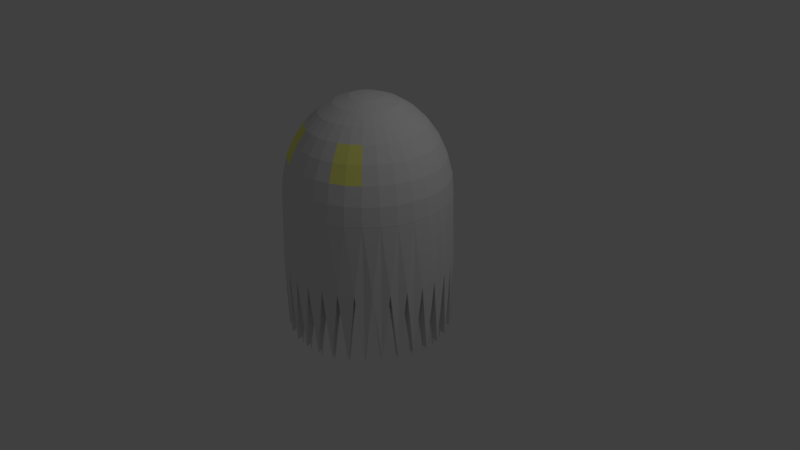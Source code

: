 # Source: chaser.blend  (saved by Blender 2.78.0; exported with 4.5.12 LTS)
import bpy
from mathutils import Matrix  # noqa: F401  (used for matrix-valued properties, if any)

bpy.ops.wm.read_factory_settings(use_empty=True)
scene = bpy.context.scene
scene.name = 'Scene'

# ---- collections
col_collection_1 = bpy.data.collections.new('Collection 1'); scene.collection.children.link(col_collection_1)

# ---- materials (node trees are filled in below, after node groups)
mat_eyes = bpy.data.materials.new('Eyes')
mat_eyes.alpha_threshold = 0.0
mat_eyes.use_transparent_shadow = False
mat_eyes.diffuse_color = (1.0, 1.0, 0.25, 1.0)
mat_eyes.roughness = 0.5
mat_chaser = bpy.data.materials.new('Chaser')
mat_chaser.alpha_threshold = 0.0
mat_chaser.use_transparent_shadow = False
mat_chaser.roughness = 0.5

# ---- material node trees

# ---- world
world_world = bpy.data.worlds.new('World'); scene.world = world_world
world_world.color = (0.05088, 0.05088, 0.05088)
world_world.use_sun_shadow = False
world_world.sun_shadow_jitter_overblur = 0.0
world_world.cycles.sampling_method = 'MANUAL'

# ---- cameras
cam_camera = bpy.data.cameras.new('Camera')
cam_camera.clip_end = 100.0
cam_camera.lens = 35.0
cam_camera.sensor_width = 32.0
cam_camera.sensor_height = 18.0
cam_camera.ortho_scale = 7.314
cam_camera.dof.focus_distance = 0.0
cam_camera.dof.aperture_fstop = 128.0

# ---- lights
light_lamp = bpy.data.lights.new('Lamp', 'POINT')
light_lamp.transmission_factor = 0.0
light_lamp.cutoff_distance = 30.0
light_lamp.energy = 100.0
light_lamp.shadow_buffer_clip_start = 1.001
light_lamp.shadow_soft_size = 0.1
light_lamp.shadow_maximum_resolution = 0.006
light_lamp.use_absolute_resolution = True

# ---- meshes
me_sphere_001 = bpy.data.meshes.new('Sphere.001')
me_sphere_001.from_pydata([(0.5, -0.5, 0.7071), (0.5879, -0.5879, 0.5556), (0.6533, -0.6533, 0.3827), (0.3928, -0.5879, 0.7071), (0.4619, -0.6913, 0.5556), (0.5133, -0.7682, 0.3827), (0.2706, -0.6533, 0.7071), (0.3182, -0.7682, 0.5556), (0.3536, -0.8536, 0.3827), (-0.2706, -0.6533, 0.7071), (-0.3182, -0.7682, 0.5556), (-0.3536, -0.8536, 0.3827), (-0.3928, -0.5879, 0.7071), (-0.4619, -0.6913, 0.5556), (-0.5133, -0.7682, 0.3827), (-0.5, -0.5, 0.7071), (-0.5879, -0.5879, 0.5556), (-0.6533, -0.6533, 0.3827), (0.5826, -0.5815, 0.55), (0.4573, -0.6844, 0.55), (0.3885, -0.5815, 0.7007), (0.4951, -0.494, 0.7008), (0.6477, -0.6465, 0.378), (0.5084, -0.7608, 0.378), (0.3142, -0.7608, 0.55), (0.2669, -0.6465, 0.7008), (0.3494, -0.8458, 0.378), (-0.3142, -0.7608, 0.55), (-0.4573, -0.6844, 0.55), (-0.3885, -0.5815, 0.7007), (-0.2669, -0.6465, 0.7008), (-0.3494, -0.8458, 0.378), (-0.5084, -0.7608, 0.378), (-0.5826, -0.5815, 0.55), (-0.4951, -0.494, 0.7008), (-0.6477, -0.6465, 0.378)], [], [(1, 0, 3, 4), (2, 1, 4, 5), (4, 3, 6, 7), (5, 4, 7, 8), (10, 9, 12, 13), (11, 10, 13, 14), (13, 12, 15, 16), (14, 13, 16, 17), (18, 19, 20, 21), (22, 23, 19, 18), (19, 24, 25, 20), (23, 26, 24, 19), (27, 28, 29, 30), (31, 32, 28, 27), (28, 33, 34, 29), (32, 35, 33, 28), (10, 11, 31, 27), (2, 5, 23, 22), (15, 12, 29, 34), (7, 6, 25, 24), (0, 1, 18, 21), (8, 7, 24, 26), (14, 17, 35, 32), (1, 2, 22, 18), (5, 8, 26, 23), (12, 9, 30, 29), (6, 3, 20, 25), (11, 14, 32, 31), (3, 0, 21, 20), (16, 15, 34, 33), (9, 10, 27, 30), (17, 16, 33, 35)])
me_sphere_001.materials.append(mat_eyes)
me_sphere_001.use_remesh_preserve_volume = False
me_sphere_001.use_remesh_preserve_attributes = False
me_sphere_001.use_mirror_vertex_groups = False
me_sphere_001.update()
me_sphere = bpy.data.meshes.new('Sphere')
me_sphere.from_pydata([(0.03806, 0.1913, 0.9808), (0.07466, 0.3753, 0.9239), (0.1084, 0.5449, 0.8315), (0.1379, 0.6935, 0.7071), (0.1622, 0.8155, 0.5556), (0.1802, 0.9061, 0.3827), (0.1913, 0.9619, 0.1951), (0.1951, 0.9808, 7.55e-08), (0.07466, 0.1802, 0.9808), (0.1464, 0.3536, 0.9239), (0.2126, 0.5133, 0.8315), (0.2706, 0.6533, 0.7071), (0.3182, 0.7682, 0.5556), (0.3536, 0.8536, 0.3827), (0.3753, 0.9061, 0.1951), (0.3827, 0.9239, 7.55e-08), (0.1084, 0.1622, 0.9808), (0.2126, 0.3182, 0.9239), (0.3087, 0.4619, 0.8315), (0.3928, 0.5879, 0.7071), (0.4619, 0.6913, 0.5556), (0.5133, 0.7682, 0.3827), (0.5449, 0.8155, 0.1951), (0.5556, 0.8315, 7.55e-08), (0.1379, 0.1379, 0.9808), (0.2706, 0.2706, 0.9239), (0.3928, 0.3928, 0.8315), (0.5, 0.5, 0.7071), (0.5879, 0.5879, 0.5556), (0.6533, 0.6533, 0.3827), (0.6935, 0.6935, 0.1951), (0.7071, 0.7071, 7.55e-08), (0.1622, 0.1084, 0.9808), (0.3182, 0.2126, 0.9239), (0.4619, 0.3087, 0.8315), (0.5879, 0.3928, 0.7071), (0.6913, 0.4619, 0.5556), (0.7682, 0.5133, 0.3827), (0.8155, 0.5449, 0.1951), (0.8315, 0.5556, 7.55e-08), (0.1802, 0.07466, 0.9808), (0.3536, 0.1464, 0.9239), (0.5133, 0.2126, 0.8315), (0.6533, 0.2706, 0.7071), (0.7682, 0.3182, 0.5556), (0.8536, 0.3536, 0.3827), (0.9061, 0.3753, 0.1951), (0.9239, 0.3827, 7.55e-08), (0.1913, 0.03806, 0.9808), (0.3753, 0.07466, 0.9239), (0.5449, 0.1084, 0.8315), (0.6935, 0.1379, 0.7071), (0.8155, 0.1622, 0.5556), (0.9061, 0.1802, 0.3827), (0.9619, 0.1913, 0.1951), (0.9808, 0.1951, 7.55e-08), (0.1951, -3.266e-07, 0.9808), (0.3827, -3.192e-07, 0.9239), (0.5556, -3.117e-07, 0.8315), (0.7071, -3.192e-07, 0.7071), (0.8315, -3.341e-07, 0.5556), (0.9239, -2.745e-07, 0.3827), (0.9808, -3.937e-07, 0.1951), (1.0, -3.788e-07, 7.55e-08), (0.1913, -0.03806, 0.9808), (0.3753, -0.07466, 0.9239), (0.5449, -0.1084, 0.8315), (0.6935, -0.138, 0.7071), (0.8155, -0.1622, 0.5556), (0.9061, -0.1802, 0.3827), (0.9619, -0.1913, 0.1951), (0.9808, -0.1951, 7.55e-08), (0.1802, -0.07466, 0.9808), (0.3536, -0.1464, 0.9239), (0.5133, -0.2126, 0.8315), (0.6533, -0.2706, 0.7071), (0.7682, -0.3182, 0.5556), (0.8536, -0.3536, 0.3827), (0.9061, -0.3753, 0.1951), (0.9239, -0.3827, 7.55e-08), (0.1622, -0.1084, 0.9808), (0.3182, -0.2126, 0.9239), (0.4619, -0.3087, 0.8315), (0.5879, -0.3928, 0.7071), (0.6913, -0.4619, 0.5556), (0.7682, -0.5133, 0.3827), (0.8155, -0.5449, 0.1951), (0.8315, -0.5556, 7.55e-08), (0.1379, -0.138, 0.9808), (0.2706, -0.2706, 0.9239), (0.3928, -0.3928, 0.8315), (0.5, -0.5, 0.7071), (0.5879, -0.5879, 0.5556), (0.6533, -0.6533, 0.3827), (0.6935, -0.6935, 0.1951), (0.7071, -0.7071, 7.55e-08), (0.1084, -0.1622, 0.9808), (0.2126, -0.3182, 0.9239), (0.3087, -0.4619, 0.8315), (0.3928, -0.5879, 0.7071), (0.5133, -0.7682, 0.3827), (0.5449, -0.8155, 0.1951), (0.5556, -0.8315, 7.55e-08), (0.3827, -0.9239, 0.01), (0.07466, -0.1802, 0.9808), (0.1464, -0.3536, 0.9239), (0.2126, -0.5133, 0.8315), (0.2706, -0.6533, 0.7071), (0.3182, -0.7682, 0.5556), (0.3536, -0.8536, 0.3827), (0.3753, -0.9061, 0.1951), (0.3827, -0.9239, 7.55e-08), (1.0, -3.788e-07, 0.01), (0.5556, -0.8315, 0.01), (-1.0, -1.404e-07, 0.01), (0.03806, -0.1913, 0.9808), (0.07466, -0.3753, 0.9239), (0.1084, -0.5449, 0.8315), (0.1379, -0.6935, 0.7071), (0.1622, -0.8155, 0.5556), (0.1802, -0.9061, 0.3827), (0.1913, -0.9619, 0.1951), (0.1951, -0.9808, 7.55e-08), (-0.7071, -0.7071, 0.01), (0.9808, -0.1951, 0.01), (0.7071, -0.7071, 0.01), (-0.9808, -0.1951, 0.01), (-0.3827, 0.9239, 0.01), (-7.212e-09, -0.1951, 0.9808), (4.122e-08, -0.3827, 0.9239), (2.632e-08, -0.5556, 0.8315), (-2.584e-08, -0.7071, 0.7071), (-8.544e-08, -0.8315, 0.5556), (6.357e-08, -0.9239, 0.3827), (-8.544e-08, -0.9808, 0.1951), (-1.003e-07, -1.0, 7.55e-08), (-0.7071, 0.7071, 0.01), (-0.8315, -0.5556, 0.01), (0.9239, -0.3827, 0.01), (0.8315, -0.5556, 0.01), (-0.9239, -0.3827, 0.01), (-0.5556, 0.8315, 0.01), (2.722e-07, 1.0, 0.01), (-0.03806, -0.1913, 0.9808), (-0.07466, -0.3753, 0.9239), (-0.1084, -0.5449, 0.8315), (-0.1379, -0.6935, 0.7071), (-0.1622, -0.8155, 0.5556), (-0.1802, -0.9061, 0.3827), (-0.1913, -0.9619, 0.1951), (-0.1951, -0.9808, 7.55e-08), (-0.9808, 0.1951, 0.01), (0.1951, -0.9808, 0.01), (0.1951, 0.9808, 0.01), (0.3827, 0.9239, 0.01), (-1.003e-07, -1.0, 0.01), (-0.9239, 0.3827, 0.01), (-0.1951, 0.9808, 0.01), (-0.07466, -0.1802, 0.9808), (-0.1464, -0.3536, 0.9239), (-0.2126, -0.5133, 0.8315), (-0.2706, -0.6533, 0.7071), (-0.3182, -0.7682, 0.5556), (-0.3536, -0.8536, 0.3827), (-0.3753, -0.9061, 0.1951), (-0.3827, -0.9239, 7.55e-08), (-0.1951, -0.9808, 0.01), (0.5556, 0.8315, 0.01), (0.7071, 0.7071, 0.01), (-0.3827, -0.9239, 0.01), (-0.8315, 0.5556, 0.01), (-0.1084, -0.1622, 0.9808), (-0.2126, -0.3182, 0.9239), (-0.3087, -0.4619, 0.8315), (-0.3928, -0.5879, 0.7071), (-0.5133, -0.7682, 0.3827), (-0.5449, -0.8155, 0.1951), (-0.5556, -0.8315, 7.55e-08), (0.8315, 0.5556, 0.01), (0.9239, 0.3827, 0.01), (-0.5556, -0.8315, 0.01), (-0.1379, -0.138, 0.9808), (-0.2706, -0.2706, 0.9239), (-0.3928, -0.3928, 0.8315), (-0.5, -0.5, 0.7071), (-0.5879, -0.5879, 0.5556), (-0.6533, -0.6533, 0.3827), (-0.6935, -0.6935, 0.1951), (-0.7071, -0.7071, 7.55e-08), (0.9808, 0.1951, 0.01), (-2.709e-07, -5.069e-07, 1.0), (-0.1622, -0.1084, 0.9808), (-0.3182, -0.2126, 0.9239), (-0.4619, -0.3087, 0.8315), (-0.5879, -0.3928, 0.7071), (-0.6913, -0.4619, 0.5556), (-0.7682, -0.5133, 0.3827), (-0.8155, -0.5449, 0.1951), (-0.8315, -0.5556, 7.55e-08), (-0.1802, -0.07466, 0.9808), (-0.3536, -0.1464, 0.9239), (-0.5133, -0.2126, 0.8315), (-0.6533, -0.2706, 0.7071), (-0.7682, -0.3182, 0.5556), (-0.8536, -0.3536, 0.3827), (-0.9061, -0.3753, 0.1951), (-0.9239, -0.3827, 7.55e-08), (-0.1913, -0.03806, 0.9808), (-0.3753, -0.07466, 0.9239), (-0.5449, -0.1084, 0.8315), (-0.6935, -0.1379, 0.7071), (-0.8155, -0.1622, 0.5556), (-0.9061, -0.1802, 0.3827), (-0.9619, -0.1913, 0.1951), (-0.9808, -0.1951, 7.55e-08), (-0.1951, -3.117e-07, 0.9808), (-0.3827, -2.819e-07, 0.9239), (-0.5556, -2.819e-07, 0.8315), (-0.7071, -1.851e-07, 0.7071), (-0.8315, -1.404e-07, 0.5556), (-0.9239, -3.192e-07, 0.3827), (-0.9808, -9.567e-08, 0.1951), (-1.0, -1.404e-07, 7.55e-08), (-0.1913, 0.03806, 0.9808), (-0.3753, 0.07466, 0.9239), (-0.5449, 0.1084, 0.8315), (-0.6935, 0.1379, 0.7071), (-0.8155, 0.1622, 0.5556), (-0.9061, 0.1802, 0.3827), (-0.9619, 0.1913, 0.1951), (-0.9808, 0.1951, 7.55e-08), (-0.1802, 0.07466, 0.9808), (-0.3536, 0.1464, 0.9239), (-0.5133, 0.2126, 0.8315), (-0.6533, 0.2706, 0.7071), (-0.7682, 0.3182, 0.5556), (-0.8536, 0.3536, 0.3827), (-0.9061, 0.3753, 0.1951), (-0.9239, 0.3827, 7.55e-08), (-0.1622, 0.1084, 0.9808), (-0.3182, 0.2126, 0.9239), (-0.4619, 0.3087, 0.8315), (-0.5879, 0.3928, 0.7071), (-0.6913, 0.4619, 0.5556), (-0.7682, 0.5133, 0.3827), (-0.8155, 0.5449, 0.1951), (-0.8315, 0.5556, 7.55e-08), (-0.1379, 0.1379, 0.9808), (-0.2706, 0.2706, 0.9239), (-0.3928, 0.3928, 0.8315), (-0.5, 0.5, 0.7071), (-0.5879, 0.5879, 0.5556), (-0.6533, 0.6533, 0.3827), (-0.6935, 0.6935, 0.1951), (-0.7071, 0.7071, 7.55e-08), (-0.1084, 0.1622, 0.9808), (-0.2126, 0.3182, 0.9239), (-0.3087, 0.4619, 0.8315), (-0.3928, 0.5879, 0.7071), (-0.4619, 0.6913, 0.5556), (-0.5133, 0.7682, 0.3827), (-0.5449, 0.8155, 0.1951), (-0.5556, 0.8315, 7.55e-08), (-0.07466, 0.1802, 0.9808), (-0.1464, 0.3536, 0.9239), (-0.2126, 0.5133, 0.8315), (-0.2706, 0.6533, 0.7071), (-0.3182, 0.7682, 0.5556), (-0.3536, 0.8536, 0.3827), (-0.3753, 0.9061, 0.1951), (-0.3827, 0.9239, 7.55e-08), (-0.03806, 0.1913, 0.9808), (-0.07466, 0.3753, 0.9239), (-0.1084, 0.5449, 0.8315), (-0.1379, 0.6935, 0.7071), (-0.1622, 0.8155, 0.5556), (-0.1802, 0.9061, 0.3827), (-0.1913, 0.9619, 0.1951), (-0.1951, 0.9808, 7.55e-08), (3.749e-08, 0.1951, 0.9808), (7.847e-08, 0.3827, 0.9239), (1.083e-07, 0.5556, 0.8315), (1.53e-07, 0.7071, 0.7071), (2.722e-07, 0.8315, 0.5556), (6.357e-08, 0.9239, 0.3827), (2.573e-07, 0.9808, 0.1951), (2.722e-07, 1.0, 7.55e-08), (2.447e-07, -4.252e-07, 7.55e-08)], [], [(283, 282, 3, 4), (284, 283, 4, 5), (285, 284, 5, 6), (286, 285, 6, 7), (279, 190, 0), (280, 279, 0, 1), (281, 280, 1, 2), (282, 281, 2, 3), (3, 2, 10, 11), (4, 3, 11, 12), (5, 4, 12, 13), (6, 5, 13, 14), (7, 6, 14, 15), (0, 190, 8), (1, 0, 8, 9), (2, 1, 9, 10), (15, 14, 22, 23), (8, 190, 16), (9, 8, 16, 17), (10, 9, 17, 18), (11, 10, 18, 19), (12, 11, 19, 20), (13, 12, 20, 21), (14, 13, 21, 22), (19, 18, 26, 27), (20, 19, 27, 28), (21, 20, 28, 29), (22, 21, 29, 30), (23, 22, 30, 31), (16, 190, 24), (17, 16, 24, 25), (18, 17, 25, 26), (31, 30, 38, 39), (24, 190, 32), (25, 24, 32, 33), (26, 25, 33, 34), (27, 26, 34, 35), (28, 27, 35, 36), (29, 28, 36, 37), (30, 29, 37, 38), (36, 35, 43, 44), (37, 36, 44, 45), (38, 37, 45, 46), (39, 38, 46, 47), (32, 190, 40), (33, 32, 40, 41), (34, 33, 41, 42), (35, 34, 42, 43), (41, 40, 48, 49), (42, 41, 49, 50), (43, 42, 50, 51), (44, 43, 51, 52), (45, 44, 52, 53), (46, 45, 53, 54), (47, 46, 54, 55), (40, 190, 48), (53, 52, 60, 61), (54, 53, 61, 62), (55, 54, 62, 63), (48, 190, 56), (49, 48, 56, 57), (50, 49, 57, 58), (51, 50, 58, 59), (52, 51, 59, 60), (57, 56, 64, 65), (58, 57, 65, 66), (59, 58, 66, 67), (60, 59, 67, 68), (61, 60, 68, 69), (62, 61, 69, 70), (63, 62, 70, 71), (56, 190, 64), (69, 68, 76, 77), (70, 69, 77, 78), (71, 70, 78, 79), (64, 190, 72), (65, 64, 72, 73), (66, 65, 73, 74), (67, 66, 74, 75), (68, 67, 75, 76), (74, 73, 81, 82), (75, 74, 82, 83), (76, 75, 83, 84), (77, 76, 84, 85), (78, 77, 85, 86), (79, 78, 86, 87), (72, 190, 80), (73, 72, 80, 81), (86, 85, 93, 94), (87, 86, 94, 95), (80, 190, 88), (81, 80, 88, 89), (82, 81, 89, 90), (83, 82, 90, 91), (84, 83, 91, 92), (85, 84, 92, 93), (90, 89, 97, 98), (91, 90, 98, 99), (94, 93, 100, 101), (95, 94, 101, 102), (88, 190, 96), (89, 88, 96, 97), (101, 100, 109, 110), (198, 188, 123, 137), (102, 101, 110, 111), (96, 190, 104), (214, 206, 140, 126), (97, 96, 104, 105), (98, 97, 105, 106), (99, 98, 106, 107), (107, 106, 117, 118), (108, 107, 118, 119), (109, 108, 119, 120), (79, 71, 124, 138), (110, 109, 120, 121), (270, 262, 141, 127), (111, 110, 121, 122), (104, 190, 115), (135, 122, 152, 155), (105, 104, 115, 116), (122, 111, 103, 152), (106, 105, 116, 117), (71, 63, 112, 124), (122, 121, 134, 135), (115, 190, 128), (230, 222, 114, 151), (116, 115, 128, 129), (206, 198, 137, 140), (117, 116, 129, 130), (165, 150, 166, 169), (118, 117, 130, 131), (238, 230, 151, 156), (119, 118, 131, 132), (15, 7, 153, 154), (120, 119, 132, 133), (177, 165, 169, 180), (121, 120, 133, 134), (286, 278, 157, 142), (132, 131, 146, 147), (222, 214, 126, 114), (133, 132, 147, 148), (246, 238, 156, 170), (134, 133, 148, 149), (142, 157, 127, 141, 136, 170, 156, 151, 114, 126, 140, 137, 123, 180, 169, 166, 155, 152, 103, 113, 125, 139, 138, 124, 112, 189, 179, 178, 168, 167, 154, 153), (135, 134, 149, 150), (128, 190, 143), (150, 135, 155, 166), (129, 128, 143, 144), (47, 39, 178, 179), (130, 129, 144, 145), (102, 95, 125, 113), (131, 130, 145, 146), (143, 190, 158), (23, 15, 154, 167), (144, 143, 158, 159), (262, 254, 136, 141), (145, 144, 159, 160), (254, 246, 170, 136), (146, 145, 160, 161), (7, 286, 142, 153), (147, 146, 161, 162), (31, 23, 167, 168), (148, 147, 162, 163), (63, 55, 189, 112), (149, 148, 163, 164), (111, 102, 113, 103), (150, 149, 164, 165), (188, 177, 180, 123), (164, 163, 175, 176), (87, 79, 138, 139), (165, 164, 176, 177), (158, 190, 171), (39, 31, 168, 178), (159, 158, 171, 172), (278, 270, 127, 157), (160, 159, 172, 173), (161, 160, 173, 174), (95, 87, 139, 125), (172, 171, 181, 182), (173, 172, 182, 183), (174, 173, 183, 184), (176, 175, 186, 187), (55, 47, 179, 189), (177, 176, 187, 188), (171, 190, 181), (186, 185, 195, 196), (187, 186, 196, 197), (188, 187, 197, 198), (181, 190, 191), (182, 181, 191, 192), (183, 182, 192, 193), (184, 183, 193, 194), (185, 184, 194, 195), (192, 191, 199, 200), (193, 192, 200, 201), (194, 193, 201, 202), (195, 194, 202, 203), (196, 195, 203, 204), (197, 196, 204, 205), (198, 197, 205, 206), (191, 190, 199), (204, 203, 211, 212), (205, 204, 212, 213), (206, 205, 213, 214), (199, 190, 207), (200, 199, 207, 208), (201, 200, 208, 209), (202, 201, 209, 210), (203, 202, 210, 211), (209, 208, 216, 217), (210, 209, 217, 218), (211, 210, 218, 219), (212, 211, 219, 220), (213, 212, 220, 221), (214, 213, 221, 222), (207, 190, 215), (208, 207, 215, 216), (221, 220, 228, 229), (222, 221, 229, 230), (215, 190, 223), (216, 215, 223, 224), (217, 216, 224, 225), (218, 217, 225, 226), (219, 218, 226, 227), (220, 219, 227, 228), (226, 225, 233, 234), (227, 226, 234, 235), (228, 227, 235, 236), (229, 228, 236, 237), (230, 229, 237, 238), (223, 190, 231), (224, 223, 231, 232), (225, 224, 232, 233), (238, 237, 245, 246), (231, 190, 239), (232, 231, 239, 240), (233, 232, 240, 241), (234, 233, 241, 242), (235, 234, 242, 243), (236, 235, 243, 244), (237, 236, 244, 245), (242, 241, 249, 250), (243, 242, 250, 251), (244, 243, 251, 252), (245, 244, 252, 253), (246, 245, 253, 254), (239, 190, 247), (240, 239, 247, 248), (241, 240, 248, 249), (254, 253, 261, 262), (247, 190, 255), (248, 247, 255, 256), (249, 248, 256, 257), (250, 249, 257, 258), (251, 250, 258, 259), (252, 251, 259, 260), (253, 252, 260, 261), (259, 258, 266, 267), (260, 259, 267, 268), (261, 260, 268, 269), (262, 261, 269, 270), (255, 190, 263), (256, 255, 263, 264), (257, 256, 264, 265), (258, 257, 265, 266), (263, 190, 271), (264, 263, 271, 272), (265, 264, 272, 273), (266, 265, 273, 274), (267, 266, 274, 275), (268, 267, 275, 276), (269, 268, 276, 277), (270, 269, 277, 278), (275, 274, 282, 283), (276, 275, 283, 284), (277, 276, 284, 285), (278, 277, 285, 286), (271, 190, 279), (272, 271, 279, 280), (273, 272, 280, 281), (274, 273, 281, 282), (286, 7, 287), (7, 15, 287), (15, 23, 287), (23, 31, 287), (31, 39, 287), (39, 47, 287), (47, 55, 287), (55, 63, 287), (63, 71, 287), (71, 79, 287), (79, 87, 287), (87, 95, 287), (95, 102, 287), (102, 111, 287), (111, 122, 287), (122, 135, 287), (135, 150, 287), (150, 165, 287), (165, 177, 287), (177, 188, 287), (188, 198, 287), (198, 206, 287), (206, 214, 287), (214, 222, 287), (222, 230, 287), (230, 238, 287), (238, 246, 287), (246, 254, 287), (254, 262, 287), (262, 270, 287), (270, 278, 287), (278, 286, 287)])
me_sphere.materials.append(mat_chaser)
me_sphere.use_remesh_preserve_volume = False
me_sphere.use_remesh_preserve_attributes = False
me_sphere.use_mirror_vertex_groups = False
me_sphere.update()
me_cylinder = bpy.data.meshes.new('Cylinder')
me_cylinder.from_pydata([(0.0, 1.0, -1.0), (0.0, 1.0, 1.0), (0.1951, 0.9808, -1.0), (0.1951, 0.9808, 1.0), (0.3827, 0.9239, -1.0), (0.3827, 0.9239, 1.0), (0.5556, 0.8315, -1.0), (0.5556, 0.8315, 1.0), (0.7071, 0.7071, -1.0), (0.7071, 0.7071, 1.0), (0.8315, 0.5556, -1.0), (0.8315, 0.5556, 1.0), (0.9239, 0.3827, -1.0), (0.9239, 0.3827, 1.0), (0.9808, 0.1951, -1.0), (0.9808, 0.1951, 1.0), (1.0, 7.55e-08, -1.0), (1.0, 7.55e-08, 1.0), (0.9808, -0.1951, -1.0), (0.9808, -0.1951, 1.0), (0.9239, -0.3827, -1.0), (0.9239, -0.3827, 1.0), (0.8315, -0.5556, -1.0), (0.8315, -0.5556, 1.0), (0.7071, -0.7071, -1.0), (0.7071, -0.7071, 1.0), (0.5556, -0.8315, -1.0), (0.5556, -0.8315, 1.0), (0.3827, -0.9239, -1.0), (0.3827, -0.9239, 1.0), (0.1951, -0.9808, -1.0), (0.1951, -0.9808, 1.0), (-3.258e-07, -1.0, -1.0), (-3.258e-07, -1.0, 1.0), (-0.1951, -0.9808, -1.0), (-0.1951, -0.9808, 1.0), (-0.3827, -0.9239, -1.0), (-0.3827, -0.9239, 1.0), (-0.5556, -0.8315, -1.0), (-0.5556, -0.8315, 1.0), (-0.7071, -0.7071, -1.0), (-0.7071, -0.7071, 1.0), (-0.8315, -0.5556, -1.0), (-0.8315, -0.5556, 1.0), (-0.9239, -0.3827, -1.0), (-0.9239, -0.3827, 1.0), (-0.9808, -0.1951, -1.0), (-0.9808, -0.1951, 1.0), (-1.0, 9.656e-07, -1.0), (-1.0, 9.656e-07, 1.0), (-0.9808, 0.1951, -1.0), (-0.9808, 0.1951, 1.0), (-0.9239, 0.3827, -1.0), (-0.9239, 0.3827, 1.0), (-0.8315, 0.5556, -1.0), (-0.8315, 0.5556, 1.0), (-0.7071, 0.7071, -1.0), (-0.7071, 0.7071, 1.0), (-0.5556, 0.8315, -1.0), (-0.5556, 0.8315, 1.0), (-0.3827, 0.9239, -1.0), (-0.3827, 0.9239, 1.0), (-0.1951, 0.9808, -1.0), (-0.1951, 0.9808, 1.0), (0.09755, 0.9904, 0.0), (0.2889, 0.9523, 0.0), (0.4691, 0.8777, 0.0), (0.6313, 0.7693, 0.0), (0.7693, 0.6313, 0.0), (0.8777, 0.4691, 0.0), (0.9523, 0.2889, 0.0), (0.9904, 0.09755, 0.0), (0.9904, -0.09755, 0.0), (0.9523, -0.2889, 0.0), (0.8777, -0.4691, 0.0), (0.7693, -0.6313, 0.0), (0.6313, -0.7693, 0.0), (0.4691, -0.8777, 0.0), (0.2889, -0.9523, 0.0), (0.09754, -0.9904, 0.0), (-0.09755, -0.9904, 0.0), (-0.2889, -0.9523, 0.0), (-0.4691, -0.8777, 0.0), (-0.6313, -0.7693, 0.0), (-0.7693, -0.6313, 0.0), (-0.8777, -0.4691, 0.0), (-0.9523, -0.2889, 0.0), (-0.9904, -0.09754, 0.0), (-0.9904, 0.09755, 0.0), (-0.9523, 0.2889, 0.0), (-0.8777, 0.4691, 0.0), (-0.7693, 0.6313, 0.0), (-0.6313, 0.7693, 0.0), (-0.4691, 0.8777, 0.0), (-0.2889, 0.9523, 0.0), (-0.09754, 0.9904, 0.0), (0.1931, 0.9709, -1.0), (0.286, 0.9428, 8.942e-17), (0.1931, 0.9709, 1.0), (0.3788, 0.9146, -1.0), (0.4644, 0.8689, -1.976e-17), (0.3788, 0.9146, 1.0), (0.55, 0.8231, -1.0), (0.625, 0.7616, -1.403e-16), (0.55, 0.8231, 1.0), (0.7, 0.7, -1.0), (0.7616, 0.625, 1.778e-17), (0.7, 0.7, 1.0), (0.8231, 0.55, -1.0), (0.8689, 0.4644, -1.359e-17), (0.8231, 0.55, 1.0), (0.9146, 0.3788, -1.0), (0.9428, 0.286, -1.215e-16), (0.9146, 0.3788, 1.0), (0.9709, 0.1931, -1.0), (0.9804, 0.09657, 0.0), (0.9709, 0.1931, 1.0), (0.99, 6.941e-08, -1.0), (0.9804, -0.09656, -2.582e-16), (0.99, 7.397e-08, 1.0), (0.9709, -0.1931, -1.0), (0.9428, -0.286, 1.144e-18), (0.9709, -0.1931, 1.0), (0.9146, -0.3788, -1.0), (0.8689, -0.4644, 1.979e-16), (0.9146, -0.3788, 1.0), (0.8231, -0.55, -1.0), (0.7616, -0.625, 1.232e-16), (0.8231, -0.55, 1.0), (0.7, -0.7, -1.0), (0.625, -0.7616, 1.778e-17), (0.7, -0.7, 1.0), (0.55, -0.8231, -1.0), (0.4644, -0.8689, 9.271e-17), (0.55, -0.8231, 1.0), (0.3788, -0.9146, -1.0), (0.286, -0.9428, 1.925e-17), (0.3788, -0.9146, 1.0), (0.1931, -0.9709, -1.0), (0.09656, -0.9804, 2.582e-16), (0.1931, -0.9709, 1.0), (-3.258e-07, -0.99, -1.0), (-0.09657, -0.9804, 3.023e-17), (-3.231e-07, -0.99, 1.0), (-0.1931, -0.9709, -1.0), (-0.286, -0.9428, 1.155e-16), (-0.1931, -0.9709, 1.0), (-0.3788, -0.9146, -1.0), (-0.4644, -0.8689, -4.925e-17), (-0.3788, -0.9146, 1.0), (-0.55, -0.8231, -1.0), (-0.625, -0.7616, 1.166e-17), (-0.55, -0.8231, 1.0), (-0.7, -0.7, -1.0), (-0.7616, -0.625, 1.829e-17), (-0.7, -0.7, 1.0), (-0.8231, -0.55, -1.0), (-0.8689, -0.4644, -7.683e-18), (-0.8231, -0.55, 1.0), (-0.9146, -0.3788, -1.0), (-0.9428, -0.286, 2.611e-17), (-0.9146, -0.3788, 1.0), (-0.9709, -0.1931, -1.0), (-0.9804, -0.09656, 2.988e-17), (-0.9709, -0.1931, 1.0), (-0.99, 9.564e-07, -1.0), (-0.9804, 0.09657, 2.859e-17), (-0.99, 9.564e-07, 1.0), (-0.9709, 0.1931, -1.0), (-0.9428, 0.286, -2.261e-19), (-0.9709, 0.1931, 1.0), (-0.9146, 0.3788, -1.0), (-0.8689, 0.4644, 2.506e-17), (-0.9146, 0.3788, 1.0), (-0.8231, 0.55, -1.0), (-0.7616, 0.625, 1.397e-16), (-0.8231, 0.55, 1.0), (-0.7, 0.7, -1.0), (-0.625, 0.7616, 1.166e-17), (-0.7, 0.7, 1.0), (-0.55, 0.8231, -1.0), (-0.4644, 0.8689, 9.271e-17), (-0.55, 0.8231, 1.0), (-0.3788, 0.9146, -1.0), (-0.286, 0.9428, -2.346e-17), (-0.3788, 0.9146, 1.0), (-0.1931, 0.9709, -1.0), (-0.09656, 0.9804, 2.941e-17), (-0.1931, 0.9709, 1.0), (-2.298e-09, 0.99, -1.0), (0.09656, 0.9804, 0.0), (-3.65e-09, 0.99, 1.0)], [(4, 2), (8, 6), (12, 10), (16, 14), (20, 18), (24, 22), (28, 26), (32, 30), (36, 34), (40, 38), (44, 42), (48, 46), (52, 50), (56, 54), (60, 58), (0, 62)], [(2, 64, 65), (4, 65, 66), (6, 66, 67), (8, 67, 68), (10, 68, 69), (12, 69, 70), (14, 70, 71), (16, 71, 72), (18, 72, 73), (20, 73, 74), (22, 74, 75), (24, 75, 76), (26, 76, 77), (28, 77, 78), (30, 78, 79), (32, 79, 80), (34, 80, 81), (36, 81, 82), (38, 82, 83), (40, 83, 84), (42, 84, 85), (44, 85, 86), (46, 86, 87), (48, 87, 88), (50, 88, 89), (52, 89, 90), (54, 90, 91), (56, 91, 92), (58, 92, 93), (60, 93, 94), (62, 94, 95), (0, 95, 64), (1, 3, 64), (70, 15, 71), (3, 5, 65), (95, 1, 64), (5, 7, 66), (74, 23, 75), (7, 9, 67), (90, 55, 91), (9, 11, 68), (67, 9, 68), (11, 13, 69), (81, 37, 82), (13, 15, 70), (66, 7, 67), (15, 17, 71), (65, 5, 66), (17, 19, 72), (64, 3, 65), (19, 21, 73), (89, 53, 90), (21, 23, 74), (71, 17, 72), (23, 25, 75), (91, 57, 92), (25, 27, 76), (92, 59, 93), (27, 29, 77), (93, 61, 94), (29, 31, 78), (84, 43, 85), (31, 33, 79), (88, 51, 89), (33, 35, 80), (79, 33, 80), (35, 37, 81), (85, 45, 86), (37, 39, 82), (83, 41, 84), (39, 41, 83), (68, 11, 69), (41, 43, 84), (73, 21, 74), (43, 45, 85), (77, 29, 78), (45, 47, 86), (80, 35, 81), (47, 49, 87), (69, 13, 70), (49, 51, 88), (87, 49, 88), (51, 53, 89), (86, 47, 87), (53, 55, 90), (72, 19, 73), (55, 57, 91), (82, 39, 83), (57, 59, 92), (75, 25, 76), (59, 61, 93), (76, 27, 77), (61, 63, 94), (181, 183, 184), (63, 1, 95), (94, 63, 95), (98, 190, 97), (101, 97, 100), (104, 100, 103), (105, 106, 107), (108, 109, 110), (111, 112, 113), (114, 115, 116), (119, 115, 118), (120, 121, 122), (123, 124, 125), (126, 127, 128), (129, 130, 131), (134, 130, 133), (137, 133, 136), (138, 139, 140), (141, 142, 143), (146, 142, 145), (147, 148, 149), (152, 148, 151), (155, 151, 154), (158, 154, 157), (161, 157, 160), (164, 160, 163), (167, 163, 166), (170, 166, 169), (173, 169, 172), (176, 172, 175), (179, 175, 178), (182, 178, 181), (185, 181, 184), (188, 184, 187), (191, 187, 190), (191, 190, 98), (172, 174, 175), (98, 97, 101), (115, 117, 118), (101, 100, 104), (97, 99, 100), (104, 103, 107), (107, 103, 105), (107, 106, 110), (110, 106, 108), (110, 109, 113), (113, 109, 111), (113, 112, 116), (116, 112, 114), (116, 115, 119), (184, 186, 187), (119, 118, 122), (122, 118, 120), (122, 121, 125), (125, 121, 123), (125, 124, 128), (128, 124, 126), (128, 127, 131), (131, 127, 129), (131, 130, 134), (148, 150, 151), (134, 133, 137), (154, 156, 157), (137, 136, 140), (140, 136, 138), (140, 139, 143), (143, 139, 141), (143, 142, 146), (175, 177, 178), (146, 145, 149), (149, 145, 147), (149, 148, 152), (142, 144, 145), (152, 151, 155), (100, 102, 103), (155, 154, 158), (166, 168, 169), (158, 157, 161), (133, 135, 136), (161, 160, 164), (157, 159, 160), (164, 163, 167), (178, 180, 181), (167, 166, 170), (169, 171, 172), (170, 169, 173), (163, 165, 166), (173, 172, 176), (130, 132, 133), (176, 175, 179), (151, 153, 154), (179, 178, 182), (190, 96, 97), (182, 181, 185), (160, 162, 163), (185, 184, 188), (187, 189, 190), (188, 187, 191), (1, 63, 188, 191), (52, 90, 172, 171), (3, 1, 191, 98), (26, 77, 133, 132), (0, 64, 190, 189), (45, 43, 158, 161), (83, 40, 153, 151), (70, 14, 114, 112), (25, 23, 128, 131), (40, 84, 154, 153), (14, 71, 115, 114), (90, 54, 174, 172), (47, 45, 161, 164), (77, 28, 135, 133), (5, 3, 98, 101), (64, 2, 96, 190), (54, 91, 175, 174), (27, 25, 131, 134), (28, 78, 136, 135), (2, 65, 97, 96), (84, 42, 156, 154), (7, 5, 101, 104), (71, 16, 117, 115), (49, 47, 164, 167), (42, 85, 157, 156), (16, 72, 118, 117), (91, 56, 177, 175), (29, 27, 134, 137), (78, 30, 138, 136), (65, 4, 99, 97), (51, 49, 167, 170), (56, 92, 178, 177), (9, 7, 104, 107), (30, 79, 139, 138), (4, 66, 100, 99), (85, 44, 159, 157), (31, 29, 137, 140), (72, 18, 120, 118), (44, 86, 160, 159), (11, 9, 107, 110), (18, 73, 121, 120), (92, 58, 180, 178), (53, 51, 170, 173), (79, 32, 141, 139), (66, 6, 102, 100), (58, 93, 181, 180), (33, 31, 140, 143), (32, 80, 142, 141), (6, 67, 103, 102), (55, 53, 173, 176), (86, 46, 162, 160), (13, 11, 110, 113), (73, 20, 123, 121), (35, 33, 143, 146), (46, 87, 163, 162), (20, 74, 124, 123), (93, 60, 183, 181), (80, 34, 144, 142), (15, 13, 113, 116), (67, 8, 105, 103), (57, 55, 176, 179), (60, 94, 184, 183), (34, 81, 145, 144), (8, 68, 106, 105), (87, 48, 165, 163), (37, 35, 146, 149), (74, 22, 126, 124), (59, 57, 179, 182), (48, 88, 166, 165), (17, 15, 116, 119), (22, 75, 127, 126), (94, 62, 186, 184), (39, 37, 149, 152), (81, 36, 147, 145), (68, 10, 108, 106), (62, 95, 187, 186), (36, 82, 148, 147), (19, 17, 119, 122), (10, 69, 109, 108), (61, 59, 182, 185), (88, 50, 168, 166), (75, 24, 129, 127), (41, 39, 152, 155), (50, 89, 169, 168), (24, 76, 130, 129), (95, 0, 189, 187), (63, 61, 185, 188), (82, 38, 150, 148), (21, 19, 122, 125), (69, 12, 111, 109), (43, 41, 155, 158), (38, 83, 151, 150), (12, 70, 112, 111), (89, 52, 171, 169), (23, 21, 125, 128), (76, 26, 132, 130), (78, 31, 79)])
me_cylinder.materials.append(mat_chaser)
me_cylinder.use_remesh_preserve_volume = False
me_cylinder.use_remesh_preserve_attributes = False
me_cylinder.use_mirror_vertex_groups = False
me_cylinder.update()

# ---- objects
ob_eyes = bpy.data.objects.new('Eyes', me_sphere_001)
ob_head = bpy.data.objects.new('Head', me_sphere)
ob_body = bpy.data.objects.new('Body', me_cylinder)
ob_lamp = bpy.data.objects.new('Lamp', light_lamp)
ob_camera = bpy.data.objects.new('Camera', cam_camera)

# ---- transforms, parenting, visibility, modifiers, constraints
ob_eyes.location = (0.0, 0.0, 0.9)
ob_eyes.scale = (1.01, 1.01, 1.25)
ob_eyes.delta_scale = (1.05, 1.05, 1.0)
ob_eyes.lineart.crease_threshold = 0.0
ob_head.location = (0.0, 0.0, 0.9)
ob_head.scale = (1.01, 1.01, 1.25)
ob_head.delta_scale = (1.05, 1.05, 1.0)
ob_head.lineart.crease_threshold = 0.0
ob_body.location = (0.0, 0.0, 0.0)
ob_body.lineart.crease_threshold = 0.0
_m = ob_body.modifiers.new('Solidify', 'SOLIDIFY')
_m.thickness = 0.1
_m.nonmanifold_thickness_mode = 'FIXED'
_m.nonmanifold_merge_threshold = 0.0003
_c = ob_body.constraints.new('TRANSFORM'); _c.name = 'Transformation'
_c.target = ob_head
_c.from_min_x_scale = 0.0
_c.from_min_y_scale = 0.0
_c.from_min_z_scale = 0.0
_c.from_max_x_scale = 0.0
_c.from_max_y_scale = 0.0
_c.from_max_z_scale = 0.0
_c.to_min_x_scale = 0.0
_c.to_min_y_scale = 0.0
_c.to_min_z_scale = 0.0
_c.to_max_x_scale = 0.0
_c.to_max_y_scale = 0.0
_c.to_max_z_scale = 0.0
ob_lamp.location = (4.076, 1.005, 5.904)
ob_lamp.rotation_euler = (0.6503, 0.05522, 1.866)
ob_lamp.lock_rotations_4d = False
ob_lamp.empty_display_type = 'ARROWS'
ob_lamp.color = (0.0, 0.0, 0.0, 0.0)
ob_lamp.lineart.crease_threshold = 0.0
ob_camera.location = (7.481, -6.508, 5.344)
ob_camera.rotation_euler = (1.109, 0.0, 0.8149)
ob_camera.lock_rotations_4d = False
ob_camera.empty_display_type = 'ARROWS'
ob_camera.color = (0.0, 0.0, 0.0, 0.0)
ob_camera.display_type = 'WIRE'
ob_camera.lineart.crease_threshold = 0.0

# ---- collection membership
col_collection_1.objects.link(ob_eyes)
col_collection_1.objects.link(ob_head)
col_collection_1.objects.link(ob_body)
col_collection_1.objects.link(ob_lamp)
col_collection_1.objects.link(ob_camera)

# ---- scene / render settings (as saved in the file)
scene.camera = ob_camera
scene.frame_start = 1; scene.frame_end = 50; scene.frame_set(1)
scene.render.engine = 'BLENDER_EEVEE_NEXT'
scene.render.resolution_percentage = 50
scene.render.dither_intensity = 0.0
scene.cycles.use_denoising = False
scene.cycles.samples = 128
scene.cycles.sampling_pattern = 'TABULATED_SOBOL'
scene.cycles.light_sampling_threshold = 0.0
scene.cycles.use_adaptive_sampling = False
scene.cycles.use_light_tree = False
scene.cycles.blur_glossy = 0.0
scene.cycles.sample_clamp_indirect = 0.0
scene.view_settings.view_transform = 'Standard'
bpy.context.view_layer.update()
